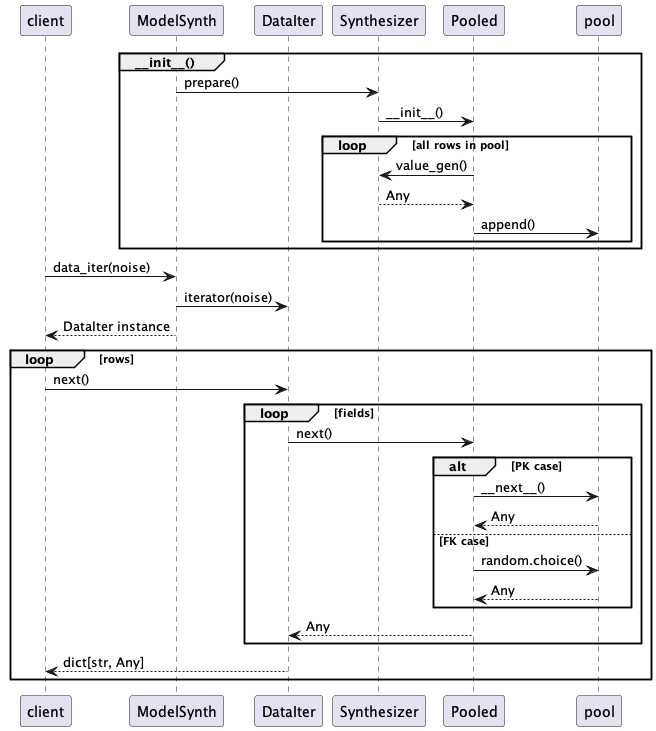

The diagram above was rendered by PlantUML. Its source (embedded in the PNG):
@startuml
participant client
participant ModelSynth
participant DataIter
participant Synthesizer
participant Pooled

group ~__init__()
    ModelSynth -> Synthesizer : prepare()
    Synthesizer -> Pooled : ~__init__()
    loop all rows in pool
        Pooled -> Synthesizer : value_gen()
        Synthesizer --> Pooled : Any
        Pooled -> pool : append()
    end
end

client -> ModelSynth : data_iter(noise)
ModelSynth -> DataIter : iterator(noise)
ModelSynth --> client : DataIter instance
loop rows
    client -> DataIter : next()
    loop fields
        DataIter -> Pooled : next()
        alt PK case
            Pooled -> pool : ~__next__()
            pool --> Pooled : Any
        else FK case
            Pooled -> pool : random.choice()
            pool --> Pooled : Any
        end
        Pooled --> DataIter : Any
    end
    DataIter --> client : dict[str, Any]
end
@enduml